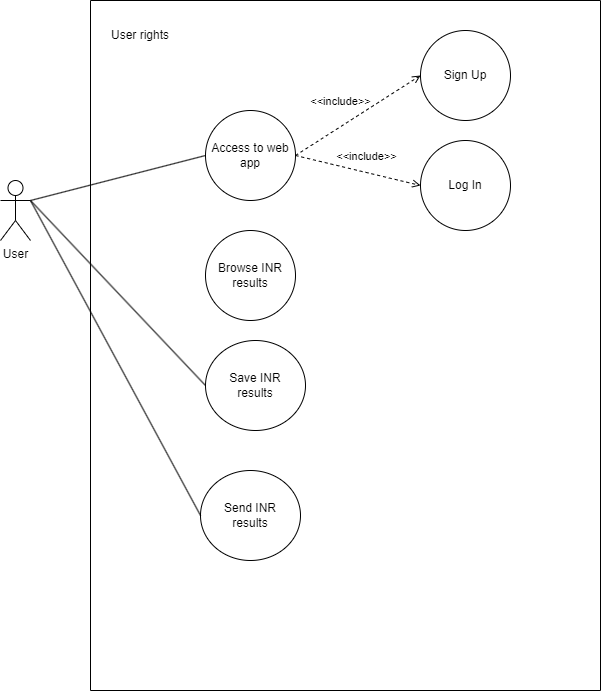

The diagram above was exported from draw.io. Its source (the exported page's mxGraphModel, read from the mxfile embedded in the PNG):
<mxGraphModel dx="1687" dy="986" grid="1" gridSize="10" guides="1" tooltips="1" connect="1" arrows="1" fold="1" page="1" pageScale="1" pageWidth="827" pageHeight="1169" math="0" shadow="0">
  <root>
    <mxCell id="0" />
    <mxCell id="1" parent="0" />
    <mxCell id="b5jM1LghDiHe0aDupFQt-1" value="" style="swimlane;startSize=0;direction=south;" vertex="1" parent="1">
      <mxGeometry x="150" y="70" width="510" height="690" as="geometry" />
    </mxCell>
    <mxCell id="b5jM1LghDiHe0aDupFQt-4" value="Access to web app" style="ellipse;whiteSpace=wrap;html=1;" vertex="1" parent="b5jM1LghDiHe0aDupFQt-1">
      <mxGeometry x="115" y="110" width="90" height="90" as="geometry" />
    </mxCell>
    <mxCell id="b5jM1LghDiHe0aDupFQt-5" value="Save INR &lt;br&gt;results" style="ellipse;whiteSpace=wrap;html=1;" vertex="1" parent="b5jM1LghDiHe0aDupFQt-1">
      <mxGeometry x="115" y="340" width="100" height="90" as="geometry" />
    </mxCell>
    <mxCell id="b5jM1LghDiHe0aDupFQt-6" value="Send INR &lt;br&gt;results" style="ellipse;whiteSpace=wrap;html=1;" vertex="1" parent="b5jM1LghDiHe0aDupFQt-1">
      <mxGeometry x="110" y="470" width="100" height="90" as="geometry" />
    </mxCell>
    <mxCell id="b5jM1LghDiHe0aDupFQt-10" value="User rights" style="text;html=1;strokeColor=none;fillColor=none;align=center;verticalAlign=middle;whiteSpace=wrap;rounded=0;" vertex="1" parent="b5jM1LghDiHe0aDupFQt-1">
      <mxGeometry x="20" y="20" width="60" height="30" as="geometry" />
    </mxCell>
    <mxCell id="b5jM1LghDiHe0aDupFQt-11" value="Browse INR results" style="ellipse;whiteSpace=wrap;html=1;" vertex="1" parent="b5jM1LghDiHe0aDupFQt-1">
      <mxGeometry x="115" y="230" width="90" height="90" as="geometry" />
    </mxCell>
    <mxCell id="b5jM1LghDiHe0aDupFQt-12" value="Log In" style="ellipse;whiteSpace=wrap;html=1;" vertex="1" parent="b5jM1LghDiHe0aDupFQt-1">
      <mxGeometry x="330" y="140" width="90" height="90" as="geometry" />
    </mxCell>
    <mxCell id="b5jM1LghDiHe0aDupFQt-13" value="Sign Up" style="ellipse;whiteSpace=wrap;html=1;" vertex="1" parent="b5jM1LghDiHe0aDupFQt-1">
      <mxGeometry x="330" y="30" width="90" height="90" as="geometry" />
    </mxCell>
    <mxCell id="b5jM1LghDiHe0aDupFQt-15" value="&amp;lt;&amp;lt;include&amp;gt;&amp;gt;" style="html=1;verticalAlign=bottom;labelBackgroundColor=none;endArrow=open;endFill=0;dashed=1;rounded=0;entryX=0;entryY=0.5;entryDx=0;entryDy=0;exitX=1;exitY=0.5;exitDx=0;exitDy=0;" edge="1" parent="b5jM1LghDiHe0aDupFQt-1" source="b5jM1LghDiHe0aDupFQt-4" target="b5jM1LghDiHe0aDupFQt-13">
      <mxGeometry x="-0.1623" y="14" width="160" relative="1" as="geometry">
        <mxPoint x="200" y="110" as="sourcePoint" />
        <mxPoint x="360" y="110" as="targetPoint" />
        <mxPoint as="offset" />
      </mxGeometry>
    </mxCell>
    <mxCell id="b5jM1LghDiHe0aDupFQt-16" value="&amp;lt;&amp;lt;include&amp;gt;&amp;gt;" style="html=1;verticalAlign=bottom;labelBackgroundColor=none;endArrow=open;endFill=0;dashed=1;rounded=0;entryX=0;entryY=0.5;entryDx=0;entryDy=0;exitX=1;exitY=0.5;exitDx=0;exitDy=0;" edge="1" parent="b5jM1LghDiHe0aDupFQt-1" source="b5jM1LghDiHe0aDupFQt-4" target="b5jM1LghDiHe0aDupFQt-12">
      <mxGeometry x="0.1114" y="7" width="160" relative="1" as="geometry">
        <mxPoint x="210" y="120" as="sourcePoint" />
        <mxPoint x="340" y="85" as="targetPoint" />
        <mxPoint as="offset" />
      </mxGeometry>
    </mxCell>
    <mxCell id="b5jM1LghDiHe0aDupFQt-2" value="User" style="shape=umlActor;verticalLabelPosition=bottom;verticalAlign=top;html=1;outlineConnect=0;" vertex="1" parent="1">
      <mxGeometry x="60" y="250" width="30" height="60" as="geometry" />
    </mxCell>
    <mxCell id="b5jM1LghDiHe0aDupFQt-7" value="" style="endArrow=none;html=1;rounded=0;entryX=0;entryY=0.5;entryDx=0;entryDy=0;exitX=1;exitY=0.3333333333333333;exitDx=0;exitDy=0;exitPerimeter=0;" edge="1" parent="1" source="b5jM1LghDiHe0aDupFQt-2" target="b5jM1LghDiHe0aDupFQt-4">
      <mxGeometry width="50" height="50" relative="1" as="geometry">
        <mxPoint x="340" y="450" as="sourcePoint" />
        <mxPoint x="390" y="400" as="targetPoint" />
      </mxGeometry>
    </mxCell>
    <mxCell id="b5jM1LghDiHe0aDupFQt-8" value="" style="endArrow=none;html=1;rounded=0;entryX=0;entryY=0.5;entryDx=0;entryDy=0;exitX=1;exitY=0.3333333333333333;exitDx=0;exitDy=0;exitPerimeter=0;" edge="1" parent="1" source="b5jM1LghDiHe0aDupFQt-2" target="b5jM1LghDiHe0aDupFQt-5">
      <mxGeometry width="50" height="50" relative="1" as="geometry">
        <mxPoint x="100" y="280" as="sourcePoint" />
        <mxPoint x="275" y="205" as="targetPoint" />
      </mxGeometry>
    </mxCell>
    <mxCell id="b5jM1LghDiHe0aDupFQt-9" value="" style="endArrow=none;html=1;rounded=0;entryX=0;entryY=0.5;entryDx=0;entryDy=0;exitX=1;exitY=0.3333333333333333;exitDx=0;exitDy=0;exitPerimeter=0;" edge="1" parent="1" source="b5jM1LghDiHe0aDupFQt-2" target="b5jM1LghDiHe0aDupFQt-6">
      <mxGeometry width="50" height="50" relative="1" as="geometry">
        <mxPoint x="100" y="280" as="sourcePoint" />
        <mxPoint x="270" y="345" as="targetPoint" />
      </mxGeometry>
    </mxCell>
  </root>
</mxGraphModel>